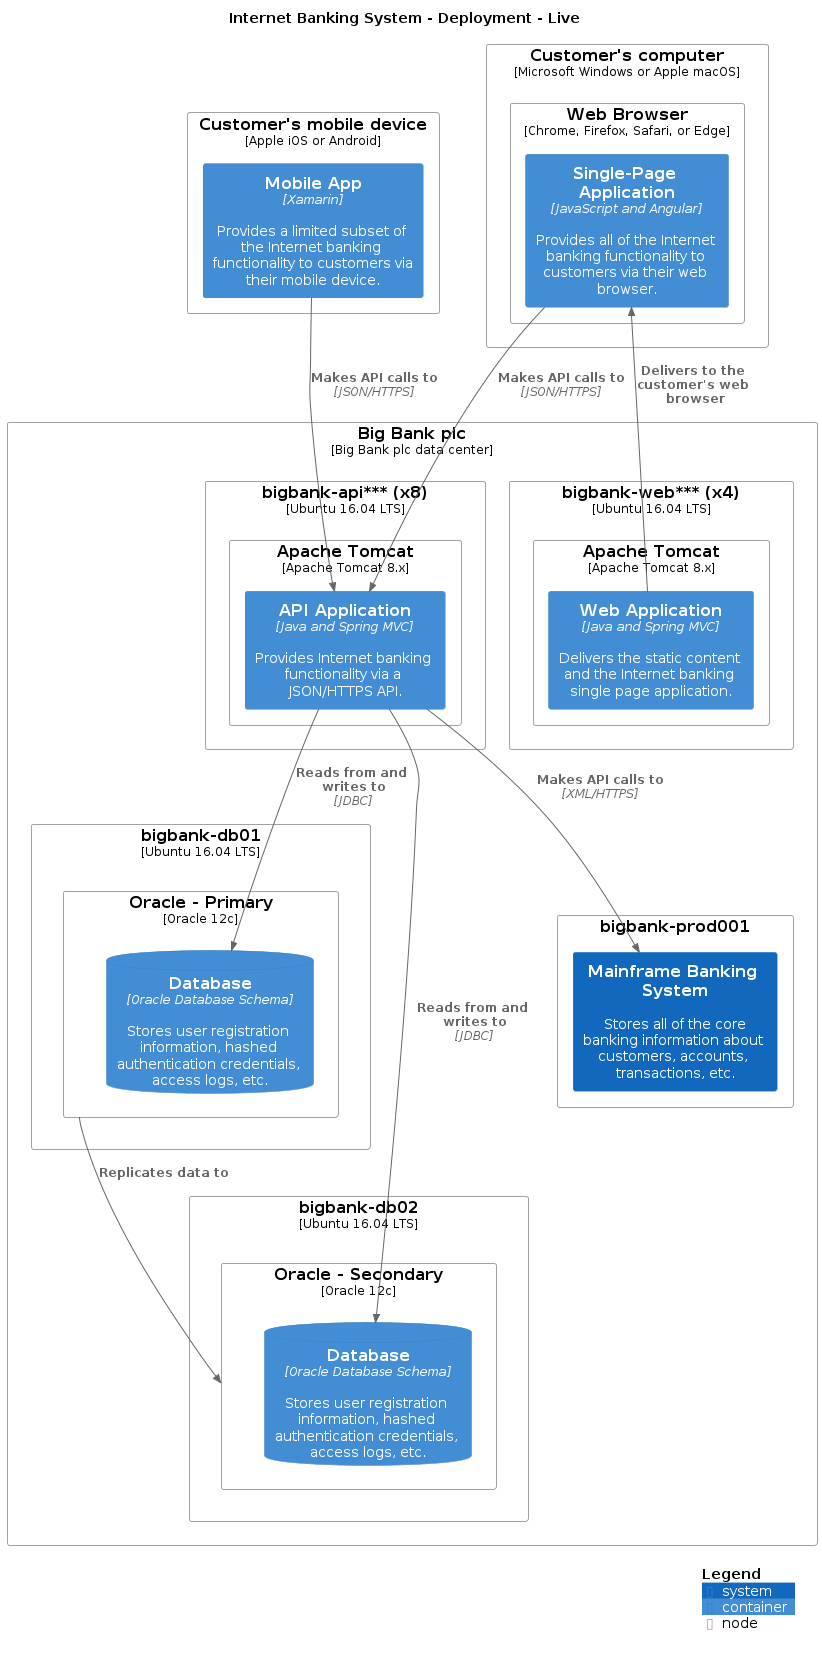

The diagram above was rendered by PlantUML. Its source (embedded in the PNG):
@startuml
title Internet Banking System - Deployment - Live

top to bottom direction

!include /home/runner/work/structurizr-site-generatr/structurizr-site-generatr/build/puml-cache/C4.puml
!include /home/runner/work/structurizr-site-generatr/structurizr-site-generatr/build/puml-cache/C4_Context.puml
!include /home/runner/work/structurizr-site-generatr/structurizr-site-generatr/build/puml-cache/C4_Container.puml
!include /home/runner/work/structurizr-site-generatr/structurizr-site-generatr/build/puml-cache/C4_Deployment.puml

Deployment_Node(Live.Customersmobiledevice, "Customer's mobile device", "Apple iOS or Android", $tags="") {
  Container(Live.Customersmobiledevice.MobileApp_1, "Mobile App", "Xamarin", "Provides a limited subset of the Internet banking functionality to customers via their mobile device.", $tags="")
}

Deployment_Node(Live.Customerscomputer, "Customer's computer", "Microsoft Windows or Apple macOS", $tags="") {
  Deployment_Node(Live.Customerscomputer.WebBrowser, "Web Browser", "Chrome, Firefox, Safari, or Edge", $tags="") {
    Container(Live.Customerscomputer.WebBrowser.SinglePageApplication_1, "Single-Page Application", "JavaScript and Angular", "Provides all of the Internet banking functionality to customers via their web browser.", $tags="")
  }

}

Deployment_Node(Live.BigBankplc, "Big Bank plc", "Big Bank plc data center", $tags="") {
  Deployment_Node(Live.BigBankplc.bigbankapi, "bigbank-api*** (x8)", "Ubuntu 16.04 LTS", $tags="") {
    Deployment_Node(Live.BigBankplc.bigbankapi.ApacheTomcat, "Apache Tomcat", "Apache Tomcat 8.x", $tags="") {
      Container(Live.BigBankplc.bigbankapi.ApacheTomcat.APIApplication_1, "API Application", "Java and Spring MVC", "Provides Internet banking functionality via a JSON/HTTPS API.", $tags="")
    }

  }

  Deployment_Node(Live.BigBankplc.bigbankdb01, "bigbank-db01", "Ubuntu 16.04 LTS", $tags="") {
    Deployment_Node(Live.BigBankplc.bigbankdb01.OraclePrimary, "Oracle - Primary", "Oracle 12c", $tags="") {
      ContainerDb(Live.BigBankplc.bigbankdb01.OraclePrimary.Database_1, "Database", "Oracle Database Schema", "Stores user registration information, hashed authentication credentials, access logs, etc.", $tags="")
    }

  }

  Deployment_Node(Live.BigBankplc.bigbankdb02, "bigbank-db02", "Ubuntu 16.04 LTS", $tags="") {
    Deployment_Node(Live.BigBankplc.bigbankdb02.OracleSecondary, "Oracle - Secondary", "Oracle 12c", $tags="") {
      ContainerDb(Live.BigBankplc.bigbankdb02.OracleSecondary.Database_1, "Database", "Oracle Database Schema", "Stores user registration information, hashed authentication credentials, access logs, etc.", $tags="")
    }

  }

  Deployment_Node(Live.BigBankplc.bigbankprod001, "bigbank-prod001", $tags="") {
    System(Live.BigBankplc.bigbankprod001.MainframeBankingSystem_1, "Mainframe Banking System", "Stores all of the core banking information about customers, accounts, transactions, etc.", $tags="")
  }

  Deployment_Node(Live.BigBankplc.bigbankweb, "bigbank-web*** (x4)", "Ubuntu 16.04 LTS", $tags="") {
    Deployment_Node(Live.BigBankplc.bigbankweb.ApacheTomcat, "Apache Tomcat", "Apache Tomcat 8.x", $tags="") {
      Container(Live.BigBankplc.bigbankweb.ApacheTomcat.WebApplication_1, "Web Application", "Java and Spring MVC", "Delivers the static content and the Internet banking single page application.", $tags="")
    }

  }

}

Rel_D(Live.BigBankplc.bigbankweb.ApacheTomcat.WebApplication_1, Live.Customerscomputer.WebBrowser.SinglePageApplication_1, "Delivers to the customer's web browser", $tags="")
Rel_D(Live.Customerscomputer.WebBrowser.SinglePageApplication_1, Live.BigBankplc.bigbankapi.ApacheTomcat.APIApplication_1, "Makes API calls to", "JSON/HTTPS", $tags="")
Rel_D(Live.Customersmobiledevice.MobileApp_1, Live.BigBankplc.bigbankapi.ApacheTomcat.APIApplication_1, "Makes API calls to", "JSON/HTTPS", $tags="")
Rel_D(Live.BigBankplc.bigbankapi.ApacheTomcat.APIApplication_1, Live.BigBankplc.bigbankdb01.OraclePrimary.Database_1, "Reads from and writes to", "JDBC", $tags="")
Rel_D(Live.BigBankplc.bigbankapi.ApacheTomcat.APIApplication_1, Live.BigBankplc.bigbankdb02.OracleSecondary.Database_1, "Reads from and writes to", "JDBC", $tags="")
Rel_D(Live.BigBankplc.bigbankapi.ApacheTomcat.APIApplication_1, Live.BigBankplc.bigbankprod001.MainframeBankingSystem_1, "Makes API calls to", "XML/HTTPS", $tags="")
Rel_D(Live.BigBankplc.bigbankdb01.OraclePrimary, Live.BigBankplc.bigbankdb02.OracleSecondary, "Replicates data to", $tags="")

SHOW_LEGEND()
@enduml